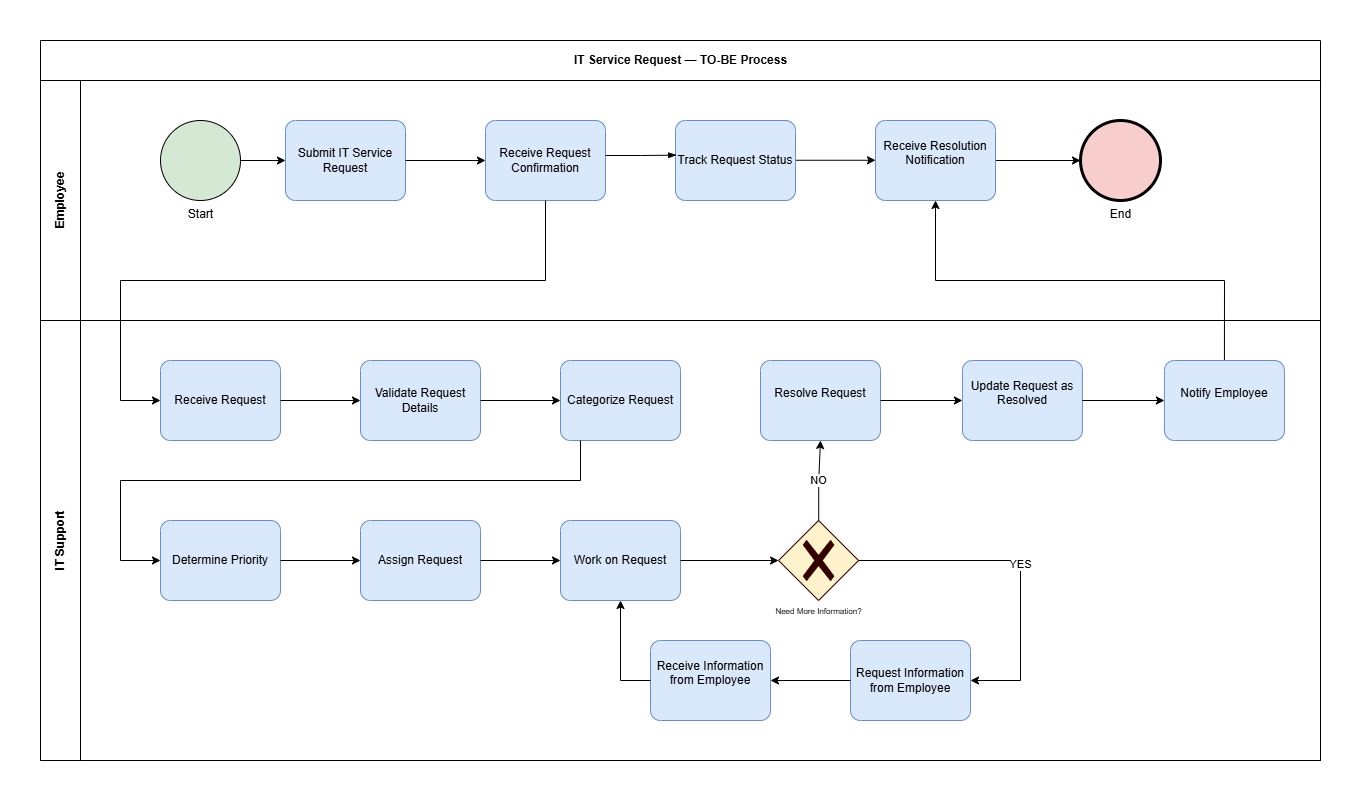

The diagram above was exported from draw.io. Its source (the exported page's mxGraphModel, read from the mxfile embedded in the PNG):
<mxGraphModel dx="1532" dy="1000" grid="1" gridSize="10" guides="1" tooltips="1" connect="1" arrows="1" fold="1" page="1" pageScale="1" pageWidth="827" pageHeight="1169" math="0" shadow="0">
  <root>
    <mxCell id="0" />
    <mxCell id="1" parent="0" />
    <mxCell id="CSsOyw-jKjUQlIhJznIM-1" parent="1" style="rounded=0;whiteSpace=wrap;html=1;strokeColor=none;" value="" vertex="1">
      <mxGeometry height="800" width="1360" as="geometry" />
    </mxCell>
    <mxCell id="kxsmZaY_73taHEhJEx8i-1" parent="1" style="swimlane;childLayout=stackLayout;resizeParent=1;resizeParentMax=0;horizontal=1;startSize=40;horizontalStack=0;html=1;" value="IT Service Request —  TO-BE Process" vertex="1">
      <mxGeometry height="720" width="1280" x="40" y="40" as="geometry" />
    </mxCell>
    <mxCell id="kxsmZaY_73taHEhJEx8i-2" parent="kxsmZaY_73taHEhJEx8i-1" style="swimlane;startSize=40;horizontal=0;html=1;" value="Employee" vertex="1">
      <mxGeometry height="240" width="1280" y="40" as="geometry" />
    </mxCell>
    <mxCell id="i-QrhgCID-zXEZH3gz8T-17" edge="1" parent="kxsmZaY_73taHEhJEx8i-2" source="kxsmZaY_73taHEhJEx8i-3" style="edgeStyle=orthogonalEdgeStyle;rounded=0;orthogonalLoop=1;jettySize=auto;html=1;" target="kxsmZaY_73taHEhJEx8i-4">
      <mxGeometry relative="1" as="geometry" />
    </mxCell>
    <mxCell id="kxsmZaY_73taHEhJEx8i-3" parent="kxsmZaY_73taHEhJEx8i-2" style="points=[[0.145,0.145,0],[0.5,0,0],[0.855,0.145,0],[1,0.5,0],[0.855,0.855,0],[0.5,1,0],[0.145,0.855,0],[0,0.5,0]];shape=mxgraph.bpmn.event;html=1;verticalLabelPosition=bottom;labelBackgroundColor=default;verticalAlign=top;align=center;perimeter=ellipsePerimeter;outlineConnect=0;aspect=fixed;outline=standard;symbol=general;fillColor=#d5e8d4;strokeColor=light-dark(#000000, #446e2c);" value="Start" vertex="1">
      <mxGeometry height="80" width="80" x="120" y="40" as="geometry" />
    </mxCell>
    <mxCell id="kxsmZaY_73taHEhJEx8i-4" parent="kxsmZaY_73taHEhJEx8i-2" style="points=[[0.25,0,0],[0.5,0,0],[0.75,0,0],[1,0.25,0],[1,0.5,0],[1,0.75,0],[0.75,1,0],[0.5,1,0],[0.25,1,0],[0,0.75,0],[0,0.5,0],[0,0.25,0]];shape=mxgraph.bpmn.task2;whiteSpace=wrap;rectStyle=rounded;size=10;html=1;container=1;expand=0;collapsible=0;taskMarker=abstract;fillColor=#dae8fc;strokeColor=#6c8ebf;" value="Submit IT Service Request" vertex="1">
      <mxGeometry height="80" width="120" x="245" y="40" as="geometry" />
    </mxCell>
    <mxCell id="kxsmZaY_73taHEhJEx8i-5" parent="kxsmZaY_73taHEhJEx8i-2" style="points=[[0.25,0,0],[0.5,0,0],[0.75,0,0],[1,0.25,0],[1,0.5,0],[1,0.75,0],[0.75,1,0],[0.5,1,0],[0.25,1,0],[0,0.75,0],[0,0.5,0],[0,0.25,0]];shape=mxgraph.bpmn.task2;whiteSpace=wrap;rectStyle=rounded;size=10;html=1;container=1;expand=0;collapsible=0;taskMarker=abstract;fillColor=#dae8fc;strokeColor=#6c8ebf;" value="Receive Request Confirmation" vertex="1">
      <mxGeometry height="80" width="120" x="445" y="40" as="geometry" />
    </mxCell>
    <mxCell id="kxsmZaY_73taHEhJEx8i-6" edge="1" parent="kxsmZaY_73taHEhJEx8i-2" style="edgeStyle=orthogonalEdgeStyle;rounded=0;orthogonalLoop=1;jettySize=auto;html=1;fillColor=#dae8fc;strokeColor=light-dark(#000000, #5c79a3);" value="">
      <mxGeometry relative="1" as="geometry">
        <mxPoint x="755" y="79.76" as="sourcePoint" />
        <mxPoint x="835" y="79.76" as="targetPoint" />
      </mxGeometry>
    </mxCell>
    <mxCell id="kxsmZaY_73taHEhJEx8i-7" parent="kxsmZaY_73taHEhJEx8i-2" style="points=[[0.25,0,0],[0.5,0,0],[0.75,0,0],[1,0.25,0],[1,0.5,0],[1,0.75,0],[0.75,1,0],[0.5,1,0],[0.25,1,0],[0,0.75,0],[0,0.5,0],[0,0.25,0]];shape=mxgraph.bpmn.task2;whiteSpace=wrap;rectStyle=rounded;size=10;html=1;container=1;expand=0;collapsible=0;taskMarker=abstract;fillColor=#dae8fc;strokeColor=#6c8ebf;" value="Track Request Status" vertex="1">
      <mxGeometry height="80" width="120" x="635" y="40" as="geometry" />
    </mxCell>
    <mxCell id="kxsmZaY_73taHEhJEx8i-9" edge="1" parent="kxsmZaY_73taHEhJEx8i-2" style="edgeStyle=elbowEdgeStyle;fontSize=12;html=1;endArrow=blockThin;endFill=1;rounded=0;entryX=0.009;entryY=0.433;entryDx=0;entryDy=0;entryPerimeter=0;fillColor=#dae8fc;strokeColor=light-dark(#000000, #5c79a3);" target="kxsmZaY_73taHEhJEx8i-7" value="">
      <mxGeometry relative="1" width="160" as="geometry">
        <mxPoint x="565" y="75" as="sourcePoint" />
        <mxPoint x="725" y="75" as="targetPoint" />
      </mxGeometry>
    </mxCell>
    <mxCell id="kxsmZaY_73taHEhJEx8i-10" edge="1" parent="kxsmZaY_73taHEhJEx8i-2" source="kxsmZaY_73taHEhJEx8i-4" style="edgeStyle=orthogonalEdgeStyle;rounded=0;orthogonalLoop=1;jettySize=auto;html=1;entryX=0;entryY=0.5;entryDx=0;entryDy=0;entryPerimeter=0;fillColor=#dae8fc;strokeColor=light-dark(#000000, #5c79a3);" target="kxsmZaY_73taHEhJEx8i-5">
      <mxGeometry relative="1" as="geometry" />
    </mxCell>
    <mxCell id="i-QrhgCID-zXEZH3gz8T-14" edge="1" parent="kxsmZaY_73taHEhJEx8i-2" source="kxsmZaY_73taHEhJEx8i-11" style="edgeStyle=orthogonalEdgeStyle;rounded=0;orthogonalLoop=1;jettySize=auto;html=1;" target="kxsmZaY_73taHEhJEx8i-12">
      <mxGeometry relative="1" as="geometry" />
    </mxCell>
    <mxCell id="kxsmZaY_73taHEhJEx8i-11" parent="kxsmZaY_73taHEhJEx8i-2" style="points=[[0.25,0,0],[0.5,0,0],[0.75,0,0],[1,0.25,0],[1,0.5,0],[1,0.75,0],[0.75,1,0],[0.5,1,0],[0.25,1,0],[0,0.75,0],[0,0.5,0],[0,0.25,0]];shape=mxgraph.bpmn.task2;whiteSpace=wrap;rectStyle=rounded;size=10;html=1;container=1;expand=0;collapsible=0;taskMarker=abstract;fillColor=#dae8fc;strokeColor=#6c8ebf;" value="&#10;Receive Resolution Notification&#10;&#10;" vertex="1">
      <mxGeometry height="80" width="120" x="835" y="40" as="geometry" />
    </mxCell>
    <mxCell id="kxsmZaY_73taHEhJEx8i-12" parent="kxsmZaY_73taHEhJEx8i-2" style="points=[[0.145,0.145,0],[0.5,0,0],[0.855,0.145,0],[1,0.5,0],[0.855,0.855,0],[0.5,1,0],[0.145,0.855,0],[0,0.5,0]];shape=mxgraph.bpmn.event;html=1;verticalLabelPosition=bottom;labelBackgroundColor=#ffffff;verticalAlign=top;align=center;perimeter=ellipsePerimeter;outlineConnect=0;aspect=fixed;outline=end;symbol=terminate2;fillColor=#f8cecc;strokeColor=light-dark(#000000, #d7817e);" value="End" vertex="1">
      <mxGeometry height="80" width="80" x="1040" y="40" as="geometry" />
    </mxCell>
    <mxCell id="rrLKPHZxj6I76oXmtZoi-1" edge="1" parent="kxsmZaY_73taHEhJEx8i-1" source="kxsmZaY_73taHEhJEx8i-5" style="edgeStyle=orthogonalEdgeStyle;rounded=0;orthogonalLoop=1;jettySize=auto;html=1;entryX=0;entryY=0.5;entryDx=0;entryDy=0;entryPerimeter=0;" target="kxsmZaY_73taHEhJEx8i-16">
      <mxGeometry relative="1" as="geometry">
        <Array as="points">
          <mxPoint x="505" y="240" />
          <mxPoint x="80" y="240" />
          <mxPoint x="80" y="360" />
        </Array>
      </mxGeometry>
    </mxCell>
    <mxCell id="rrLKPHZxj6I76oXmtZoi-7" edge="1" parent="kxsmZaY_73taHEhJEx8i-1" source="kxsmZaY_73taHEhJEx8i-37" style="edgeStyle=orthogonalEdgeStyle;rounded=0;orthogonalLoop=1;jettySize=auto;html=1;exitX=0.5;exitY=0;exitDx=0;exitDy=0;exitPerimeter=0;entryX=0.5;entryY=1;entryDx=0;entryDy=0;entryPerimeter=0;" target="kxsmZaY_73taHEhJEx8i-11">
      <mxGeometry relative="1" as="geometry" />
    </mxCell>
    <mxCell id="kxsmZaY_73taHEhJEx8i-15" parent="kxsmZaY_73taHEhJEx8i-1" style="swimlane;startSize=40;horizontal=0;html=1;" value="IT Support" vertex="1">
      <mxGeometry height="440" width="1280" y="280" as="geometry" />
    </mxCell>
    <mxCell id="kxsmZaY_73taHEhJEx8i-16" parent="kxsmZaY_73taHEhJEx8i-15" style="points=[[0.25,0,0],[0.5,0,0],[0.75,0,0],[1,0.25,0],[1,0.5,0],[1,0.75,0],[0.75,1,0],[0.5,1,0],[0.25,1,0],[0,0.75,0],[0,0.5,0],[0,0.25,0]];shape=mxgraph.bpmn.task2;whiteSpace=wrap;rectStyle=rounded;size=10;html=1;container=1;expand=0;collapsible=0;taskMarker=abstract;fillColor=#dae8fc;strokeColor=#6c8ebf;" value="Receive Request" vertex="1">
      <mxGeometry height="80" width="120" x="120" y="40" as="geometry" />
    </mxCell>
    <mxCell id="kxsmZaY_73taHEhJEx8i-17" parent="kxsmZaY_73taHEhJEx8i-15" style="points=[[0.25,0,0],[0.5,0,0],[0.75,0,0],[1,0.25,0],[1,0.5,0],[1,0.75,0],[0.75,1,0],[0.5,1,0],[0.25,1,0],[0,0.75,0],[0,0.5,0],[0,0.25,0]];shape=mxgraph.bpmn.task2;whiteSpace=wrap;rectStyle=rounded;size=10;html=1;container=1;expand=0;collapsible=0;taskMarker=abstract;fillColor=#dae8fc;strokeColor=#6c8ebf;" value="Validate Request Details" vertex="1">
      <mxGeometry height="80" width="120" x="320" y="40" as="geometry" />
    </mxCell>
    <mxCell id="kxsmZaY_73taHEhJEx8i-18" parent="kxsmZaY_73taHEhJEx8i-15" style="points=[[0.25,0,0],[0.5,0,0],[0.75,0,0],[1,0.25,0],[1,0.5,0],[1,0.75,0],[0.75,1,0],[0.5,1,0],[0.25,1,0],[0,0.75,0],[0,0.5,0],[0,0.25,0]];shape=mxgraph.bpmn.task2;whiteSpace=wrap;rectStyle=rounded;size=10;html=1;container=1;expand=0;collapsible=0;taskMarker=abstract;fillColor=#dae8fc;strokeColor=#6c8ebf;" value="Categorize Request" vertex="1">
      <mxGeometry height="80" width="120" x="520" y="40" as="geometry" />
    </mxCell>
    <mxCell id="kxsmZaY_73taHEhJEx8i-19" parent="kxsmZaY_73taHEhJEx8i-15" style="points=[[0.25,0,0],[0.5,0,0],[0.75,0,0],[1,0.25,0],[1,0.5,0],[1,0.75,0],[0.75,1,0],[0.5,1,0],[0.25,1,0],[0,0.75,0],[0,0.5,0],[0,0.25,0]];shape=mxgraph.bpmn.task2;whiteSpace=wrap;rectStyle=rounded;size=10;html=1;container=1;expand=0;collapsible=0;taskMarker=abstract;fillColor=#dae8fc;strokeColor=#6c8ebf;" value="Determine Priority" vertex="1">
      <mxGeometry height="80" width="120" x="120" y="200" as="geometry" />
    </mxCell>
    <mxCell id="kxsmZaY_73taHEhJEx8i-20" edge="1" parent="kxsmZaY_73taHEhJEx8i-15" source="kxsmZaY_73taHEhJEx8i-16" style="edgeStyle=orthogonalEdgeStyle;rounded=0;orthogonalLoop=1;jettySize=auto;html=1;entryX=0;entryY=0.5;entryDx=0;entryDy=0;entryPerimeter=0;fillColor=#dae8fc;strokeColor=light-dark(#000000, #5c79a3);" target="kxsmZaY_73taHEhJEx8i-17">
      <mxGeometry relative="1" as="geometry" />
    </mxCell>
    <mxCell id="kxsmZaY_73taHEhJEx8i-21" edge="1" parent="kxsmZaY_73taHEhJEx8i-15" source="kxsmZaY_73taHEhJEx8i-17" style="edgeStyle=orthogonalEdgeStyle;rounded=0;orthogonalLoop=1;jettySize=auto;html=1;entryX=0;entryY=0.5;entryDx=0;entryDy=0;entryPerimeter=0;fillColor=#dae8fc;strokeColor=light-dark(#000000, #5c79a3);" target="kxsmZaY_73taHEhJEx8i-18">
      <mxGeometry relative="1" as="geometry" />
    </mxCell>
    <mxCell id="kxsmZaY_73taHEhJEx8i-22" edge="1" parent="kxsmZaY_73taHEhJEx8i-15" source="kxsmZaY_73taHEhJEx8i-18" style="edgeStyle=orthogonalEdgeStyle;rounded=0;orthogonalLoop=1;jettySize=auto;html=1;entryX=0;entryY=0.5;entryDx=0;entryDy=0;entryPerimeter=0;fillColor=#dae8fc;strokeColor=light-dark(#000000, #5c79a3);" target="kxsmZaY_73taHEhJEx8i-19">
      <mxGeometry relative="1" as="geometry">
        <Array as="points">
          <mxPoint x="540" y="160" />
          <mxPoint x="80" y="160" />
          <mxPoint x="80" y="240" />
        </Array>
      </mxGeometry>
    </mxCell>
    <mxCell id="kxsmZaY_73taHEhJEx8i-23" parent="kxsmZaY_73taHEhJEx8i-15" style="points=[[0.25,0,0],[0.5,0,0],[0.75,0,0],[1,0.25,0],[1,0.5,0],[1,0.75,0],[0.75,1,0],[0.5,1,0],[0.25,1,0],[0,0.75,0],[0,0.5,0],[0,0.25,0]];shape=mxgraph.bpmn.task2;whiteSpace=wrap;rectStyle=rounded;size=10;html=1;container=1;expand=0;collapsible=0;taskMarker=abstract;fillColor=#dae8fc;strokeColor=#6c8ebf;" value="Assign Request" vertex="1">
      <mxGeometry height="80" width="120" x="320" y="200" as="geometry" />
    </mxCell>
    <mxCell id="kxsmZaY_73taHEhJEx8i-24" parent="kxsmZaY_73taHEhJEx8i-15" style="points=[[0.25,0,0],[0.5,0,0],[0.75,0,0],[1,0.25,0],[1,0.5,0],[1,0.75,0],[0.75,1,0],[0.5,1,0],[0.25,1,0],[0,0.75,0],[0,0.5,0],[0,0.25,0]];shape=mxgraph.bpmn.task2;whiteSpace=wrap;rectStyle=rounded;size=10;html=1;container=1;expand=0;collapsible=0;taskMarker=abstract;fillColor=#dae8fc;strokeColor=#6c8ebf;" value="Work on Request" vertex="1">
      <mxGeometry height="80" width="120" x="520.0000000000001" y="200" as="geometry" />
    </mxCell>
    <mxCell id="kxsmZaY_73taHEhJEx8i-25" parent="kxsmZaY_73taHEhJEx8i-15" style="points=[[0.25,0,0],[0.5,0,0],[0.75,0,0],[1,0.25,0],[1,0.5,0],[1,0.75,0],[0.75,1,0],[0.5,1,0],[0.25,1,0],[0,0.75,0],[0,0.5,0],[0,0.25,0]];shape=mxgraph.bpmn.task2;whiteSpace=wrap;rectStyle=rounded;size=10;html=1;container=1;expand=0;collapsible=0;taskMarker=abstract;fillColor=#dae8fc;strokeColor=#6c8ebf;" value="Request Information from Employee" vertex="1">
      <mxGeometry height="80" width="120" x="810" y="320" as="geometry" />
    </mxCell>
    <mxCell id="kxsmZaY_73taHEhJEx8i-27" edge="1" parent="kxsmZaY_73taHEhJEx8i-15" source="kxsmZaY_73taHEhJEx8i-19" style="edgeStyle=orthogonalEdgeStyle;rounded=0;orthogonalLoop=1;jettySize=auto;html=1;entryX=0;entryY=0.5;entryDx=0;entryDy=0;entryPerimeter=0;fillColor=#dae8fc;strokeColor=light-dark(#000000, #5c79a3);" target="kxsmZaY_73taHEhJEx8i-23">
      <mxGeometry relative="1" as="geometry" />
    </mxCell>
    <mxCell id="kxsmZaY_73taHEhJEx8i-28" edge="1" parent="kxsmZaY_73taHEhJEx8i-15" source="kxsmZaY_73taHEhJEx8i-23" style="edgeStyle=orthogonalEdgeStyle;rounded=0;orthogonalLoop=1;jettySize=auto;html=1;entryX=0;entryY=0.5;entryDx=0;entryDy=0;entryPerimeter=0;fillColor=#dae8fc;strokeColor=light-dark(#000000, #5c79a3);" target="kxsmZaY_73taHEhJEx8i-24">
      <mxGeometry relative="1" as="geometry" />
    </mxCell>
    <mxCell id="kxsmZaY_73taHEhJEx8i-36" parent="kxsmZaY_73taHEhJEx8i-15" style="points=[[0.25,0,0],[0.5,0,0],[0.75,0,0],[1,0.25,0],[1,0.5,0],[1,0.75,0],[0.75,1,0],[0.5,1,0],[0.25,1,0],[0,0.75,0],[0,0.5,0],[0,0.25,0]];shape=mxgraph.bpmn.task2;whiteSpace=wrap;rectStyle=rounded;size=10;html=1;container=1;expand=0;collapsible=0;taskMarker=abstract;fillColor=#dae8fc;strokeColor=#6c8ebf;" value="&#10;Update Request as Resolved&#10;&#10;" vertex="1">
      <mxGeometry height="80" width="120" x="921.92" y="40" as="geometry" />
    </mxCell>
    <mxCell id="kxsmZaY_73taHEhJEx8i-37" parent="kxsmZaY_73taHEhJEx8i-15" style="points=[[0.25,0,0],[0.5,0,0],[0.75,0,0],[1,0.25,0],[1,0.5,0],[1,0.75,0],[0.75,1,0],[0.5,1,0],[0.25,1,0],[0,0.75,0],[0,0.5,0],[0,0.25,0]];shape=mxgraph.bpmn.task2;whiteSpace=wrap;rectStyle=rounded;size=10;html=1;container=1;expand=0;collapsible=0;taskMarker=abstract;fillColor=#dae8fc;strokeColor=#6c8ebf;" value="&#10;Notify Employee&#10;&#10;" vertex="1">
      <mxGeometry height="80" width="120" x="1123.92" y="40" as="geometry" />
    </mxCell>
    <mxCell id="kxsmZaY_73taHEhJEx8i-38" edge="1" parent="kxsmZaY_73taHEhJEx8i-15" source="kxsmZaY_73taHEhJEx8i-36" style="edgeStyle=orthogonalEdgeStyle;rounded=0;orthogonalLoop=1;jettySize=auto;html=1;entryX=0;entryY=0.5;entryDx=0;entryDy=0;entryPerimeter=0;fillColor=#dae8fc;strokeColor=light-dark(#000000, #5c79a3);" target="kxsmZaY_73taHEhJEx8i-37">
      <mxGeometry relative="1" as="geometry" />
    </mxCell>
    <mxCell id="i-QrhgCID-zXEZH3gz8T-2" parent="kxsmZaY_73taHEhJEx8i-15" style="points=[[0.25,0,0],[0.5,0,0],[0.75,0,0],[1,0.25,0],[1,0.5,0],[1,0.75,0],[0.75,1,0],[0.5,1,0],[0.25,1,0],[0,0.75,0],[0,0.5,0],[0,0.25,0]];shape=mxgraph.bpmn.task2;whiteSpace=wrap;rectStyle=rounded;size=10;html=1;container=1;expand=0;collapsible=0;taskMarker=abstract;fillColor=#dae8fc;strokeColor=#6c8ebf;" value="&#10;Receive Information from Employee&#10;&#10;" vertex="1">
      <mxGeometry height="80" width="120" x="610" y="320" as="geometry" />
    </mxCell>
    <mxCell id="kxsmZaY_73taHEhJEx8i-32" parent="kxsmZaY_73taHEhJEx8i-15" style="points=[[0.25,0.25,0],[0.5,0,0],[0.75,0.25,0],[1,0.5,0],[0.75,0.75,0],[0.5,1,0],[0.25,0.75,0],[0,0.5,0]];shape=mxgraph.bpmn.gateway2;html=1;verticalLabelPosition=bottom;labelBackgroundColor=#ffffff;verticalAlign=top;align=center;perimeter=rhombusPerimeter;outlineConnect=0;outline=none;symbol=none;gwType=exclusive;labelPosition=center;fillColor=#fff2cc;strokeColor=#330000;fontSize=8;" value="Need More Information?" vertex="1">
      <mxGeometry height="80" width="80" x="738.08" y="200" as="geometry" />
    </mxCell>
    <mxCell id="i-QrhgCID-zXEZH3gz8T-10" edge="1" parent="kxsmZaY_73taHEhJEx8i-15" source="kxsmZaY_73taHEhJEx8i-32" style="edgeStyle=orthogonalEdgeStyle;rounded=0;orthogonalLoop=1;jettySize=auto;html=1;entryX=1;entryY=0.5;entryDx=0;entryDy=0;entryPerimeter=0;exitX=1;exitY=0.5;exitDx=0;exitDy=0;exitPerimeter=0;" target="kxsmZaY_73taHEhJEx8i-25" value="YES">
      <mxGeometry relative="1" as="geometry">
        <Array as="points">
          <mxPoint x="980.06" y="240" />
          <mxPoint x="980.06" y="360" />
        </Array>
        <mxPoint x="1340.09" y="165" as="targetPoint" />
      </mxGeometry>
    </mxCell>
    <mxCell id="rrLKPHZxj6I76oXmtZoi-4" edge="1" parent="kxsmZaY_73taHEhJEx8i-15" source="kxsmZaY_73taHEhJEx8i-25" style="edgeStyle=orthogonalEdgeStyle;rounded=0;orthogonalLoop=1;jettySize=auto;html=1;exitX=0;exitY=0.5;exitDx=0;exitDy=0;exitPerimeter=0;entryX=1;entryY=0.5;entryDx=0;entryDy=0;entryPerimeter=0;" target="i-QrhgCID-zXEZH3gz8T-2">
      <mxGeometry relative="1" as="geometry" />
    </mxCell>
    <mxCell id="rrLKPHZxj6I76oXmtZoi-5" edge="1" parent="kxsmZaY_73taHEhJEx8i-15" source="kxsmZaY_73taHEhJEx8i-24" style="edgeStyle=orthogonalEdgeStyle;rounded=0;orthogonalLoop=1;jettySize=auto;html=1;entryX=0;entryY=0.5;entryDx=0;entryDy=0;entryPerimeter=0;" target="kxsmZaY_73taHEhJEx8i-32">
      <mxGeometry relative="1" as="geometry" />
    </mxCell>
    <mxCell id="rrLKPHZxj6I76oXmtZoi-6" edge="1" parent="kxsmZaY_73taHEhJEx8i-15" source="i-QrhgCID-zXEZH3gz8T-2" style="edgeStyle=orthogonalEdgeStyle;rounded=0;orthogonalLoop=1;jettySize=auto;html=1;entryX=0.5;entryY=1;entryDx=0;entryDy=0;entryPerimeter=0;exitX=0;exitY=0.5;exitDx=0;exitDy=0;exitPerimeter=0;" target="kxsmZaY_73taHEhJEx8i-24">
      <mxGeometry relative="1" as="geometry" />
    </mxCell>
    <mxCell id="kxsmZaY_73taHEhJEx8i-30" parent="kxsmZaY_73taHEhJEx8i-15" style="points=[[0.25,0,0],[0.5,0,0],[0.75,0,0],[1,0.25,0],[1,0.5,0],[1,0.75,0],[0.75,1,0],[0.5,1,0],[0.25,1,0],[0,0.75,0],[0,0.5,0],[0,0.25,0]];shape=mxgraph.bpmn.task2;whiteSpace=wrap;rectStyle=rounded;size=10;html=1;container=1;expand=0;collapsible=0;taskMarker=abstract;fillColor=#dae8fc;strokeColor=#6c8ebf;" value="&#10;Resolve Request&#10;&#10;" vertex="1">
      <mxGeometry height="80" width="120" x="720" y="40" as="geometry" />
    </mxCell>
    <mxCell id="kxsmZaY_73taHEhJEx8i-29" edge="1" parent="kxsmZaY_73taHEhJEx8i-15" source="kxsmZaY_73taHEhJEx8i-30" style="edgeStyle=orthogonalEdgeStyle;rounded=0;orthogonalLoop=1;jettySize=auto;html=1;fillColor=#dae8fc;strokeColor=light-dark(#000000, #5c79a3);" target="kxsmZaY_73taHEhJEx8i-36">
      <mxGeometry relative="1" as="geometry" />
    </mxCell>
    <mxCell id="rrLKPHZxj6I76oXmtZoi-9" edge="1" parent="kxsmZaY_73taHEhJEx8i-15" source="kxsmZaY_73taHEhJEx8i-32" style="edgeStyle=orthogonalEdgeStyle;rounded=0;orthogonalLoop=1;jettySize=auto;html=1;entryX=0.5;entryY=1;entryDx=0;entryDy=0;entryPerimeter=0;" target="kxsmZaY_73taHEhJEx8i-30" value="NO">
      <mxGeometry relative="1" as="geometry" />
    </mxCell>
  </root>
</mxGraphModel>